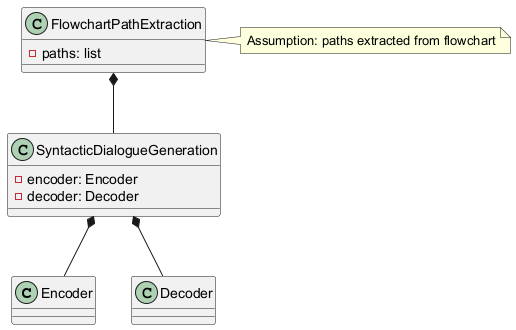

The diagram above was rendered by PlantUML. Its source (embedded in the PNG):
@startuml
class Encoder
class Decoder
class FlowchartPathExtraction {
  - paths: list
}
class SyntacticDialogueGeneration {
  - encoder: Encoder
  - decoder: Decoder
}
note right of FlowchartPathExtraction: Assumption: paths extracted from flowchart
FlowchartPathExtraction *-- SyntacticDialogueGeneration
SyntacticDialogueGeneration *-- Encoder
SyntacticDialogueGeneration *-- Decoder
@enduml